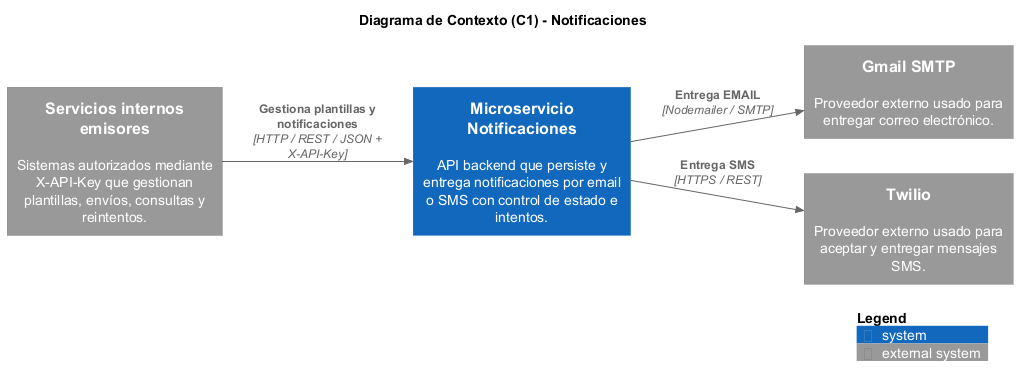

The diagram above was rendered by PlantUML. Its source (embedded in the PNG):
@startuml notificaciones-01-contexto

!define RELATIVE_INCLUDE "."
!include ../../../../notificaciones-architecture/binariess/C4_Context.puml

LAYOUT_LEFT_RIGHT()

title Diagrama de Contexto (C1) - Notificaciones

System_Ext(emisores, "Servicios internos emisores", "Sistemas autorizados mediante X-API-Key que gestionan plantillas, envíos, consultas y reintentos.")
System(notificaciones, "Microservicio Notificaciones", "API backend que persiste y entrega notificaciones por email o SMS con control de estado e intentos.")

System_Ext(gmail, "Gmail SMTP", "Proveedor externo usado para entregar correo electrónico.")
System_Ext(sms, "Twilio", "Proveedor externo usado para aceptar y entregar mensajes SMS.")

Rel(emisores, notificaciones, "Gestiona plantillas y notificaciones", "HTTP / REST / JSON + X-API-Key")
Rel(notificaciones, gmail, "Entrega EMAIL", "Nodemailer / SMTP")
Rel(notificaciones, sms, "Entrega SMS", "HTTPS / REST")


SHOW_LEGEND()
@enduml